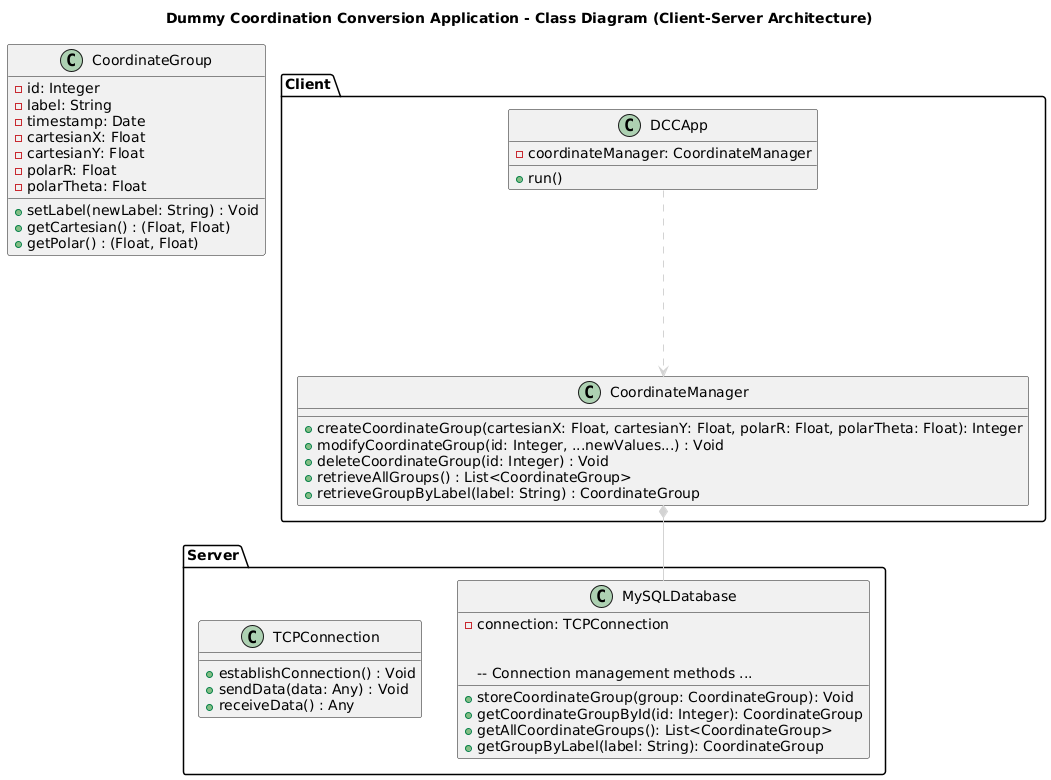

The diagram above was rendered by PlantUML. Its source (embedded in the PNG):
@startuml
title Dummy Coordination Conversion Application - Class Diagram (Client-Server Architecture)

package "Client" {
  class DCCApp {
    - coordinateManager: CoordinateManager
    
    + run()
  }
  
  class CoordinateManager {
    + createCoordinateGroup(cartesianX: Float, cartesianY: Float, polarR: Float, polarTheta: Float): Integer
    + modifyCoordinateGroup(id: Integer, ...newValues...) : Void
    + deleteCoordinateGroup(id: Integer) : Void
    + retrieveAllGroups() : List<CoordinateGroup>
    + retrieveGroupByLabel(label: String) : CoordinateGroup
  }
}

package "Server" {
  class MySQLDatabase {
    - connection: TCPConnection
    
    + storeCoordinateGroup(group: CoordinateGroup): Void
    + getCoordinateGroupById(id: Integer): CoordinateGroup
    + getAllCoordinateGroups(): List<CoordinateGroup>
    + getGroupByLabel(label: String): CoordinateGroup
    
    -- Connection management methods ...
  }
  
  class TCPConnection {
    + establishConnection() : Void
    + sendData(data: Any) : Void
    + receiveData() : Any
  }
}

class CoordinateGroup {
  - id: Integer
  - label: String
  - timestamp: Date
  - cartesianX: Float
  - cartesianY: Float
  - polarR: Float
  - polarTheta: Float
  
  + setLabel(newLabel: String) : Void
  + getCartesian() : (Float, Float)
  + getPolar() : (Float, Float)
}

DCCApp .--> CoordinateManager  #lightgray
CoordinateManager *-- MySQLDatabase   #lightgray
@enduml